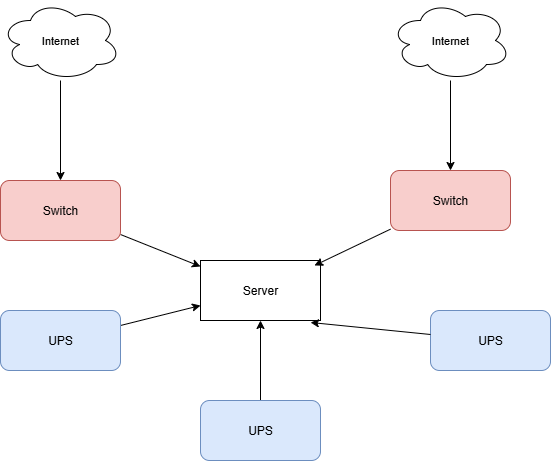

The diagram above was exported from draw.io. Its source (the exported page's mxGraphModel, read from the mxfile embedded in the PNG):
<mxGraphModel dx="1246" dy="1474" grid="1" gridSize="10" guides="1" tooltips="1" connect="1" arrows="1" fold="1" page="1" pageScale="1" pageWidth="1400" pageHeight="850" math="0" shadow="0">
  <root>
    <mxCell id="0" />
    <mxCell id="1" parent="0" />
    <mxCell id="a0H8AqDa-5y-3zNkOOKG-1" value="Server" style="rounded=0;whiteSpace=wrap;html=1;" vertex="1" parent="1">
      <mxGeometry x="400" y="200" width="120" height="60" as="geometry" />
    </mxCell>
    <mxCell id="a0H8AqDa-5y-3zNkOOKG-2" style="edgeStyle=none;shape=connector;rounded=0;orthogonalLoop=1;jettySize=auto;html=1;strokeColor=default;align=center;verticalAlign=middle;fontFamily=Helvetica;fontSize=11;fontColor=default;labelBackgroundColor=default;endArrow=classic;" edge="1" parent="1" source="a0H8AqDa-5y-3zNkOOKG-3" target="a0H8AqDa-5y-3zNkOOKG-1">
      <mxGeometry relative="1" as="geometry" />
    </mxCell>
    <mxCell id="a0H8AqDa-5y-3zNkOOKG-3" value="Switch" style="rounded=1;whiteSpace=wrap;html=1;fillColor=#f8cecc;strokeColor=#b85450;" vertex="1" parent="1">
      <mxGeometry x="200" y="120" width="120" height="60" as="geometry" />
    </mxCell>
    <mxCell id="a0H8AqDa-5y-3zNkOOKG-4" value="Switch" style="rounded=1;whiteSpace=wrap;html=1;fillColor=#f8cecc;strokeColor=#b85450;" vertex="1" parent="1">
      <mxGeometry x="590" y="110" width="120" height="60" as="geometry" />
    </mxCell>
    <mxCell id="a0H8AqDa-5y-3zNkOOKG-5" style="edgeStyle=none;shape=connector;rounded=0;orthogonalLoop=1;jettySize=auto;html=1;strokeColor=default;align=center;verticalAlign=middle;fontFamily=Helvetica;fontSize=11;fontColor=default;labelBackgroundColor=default;endArrow=classic;" edge="1" parent="1" source="a0H8AqDa-5y-3zNkOOKG-6" target="a0H8AqDa-5y-3zNkOOKG-1">
      <mxGeometry relative="1" as="geometry" />
    </mxCell>
    <mxCell id="a0H8AqDa-5y-3zNkOOKG-6" value="UPS" style="rounded=1;whiteSpace=wrap;html=1;fillColor=#dae8fc;strokeColor=#6c8ebf;" vertex="1" parent="1">
      <mxGeometry x="200" y="250" width="120" height="60" as="geometry" />
    </mxCell>
    <mxCell id="a0H8AqDa-5y-3zNkOOKG-7" style="edgeStyle=none;shape=connector;rounded=0;orthogonalLoop=1;jettySize=auto;html=1;strokeColor=default;align=center;verticalAlign=middle;fontFamily=Helvetica;fontSize=11;fontColor=default;labelBackgroundColor=default;endArrow=classic;" edge="1" parent="1" source="a0H8AqDa-5y-3zNkOOKG-8" target="a0H8AqDa-5y-3zNkOOKG-1">
      <mxGeometry relative="1" as="geometry" />
    </mxCell>
    <mxCell id="a0H8AqDa-5y-3zNkOOKG-8" value="UPS" style="rounded=1;whiteSpace=wrap;html=1;fillColor=#dae8fc;strokeColor=#6c8ebf;" vertex="1" parent="1">
      <mxGeometry x="400" y="340" width="120" height="60" as="geometry" />
    </mxCell>
    <mxCell id="a0H8AqDa-5y-3zNkOOKG-9" value="UPS" style="rounded=1;whiteSpace=wrap;html=1;fillColor=#dae8fc;strokeColor=#6c8ebf;" vertex="1" parent="1">
      <mxGeometry x="630" y="250" width="120" height="60" as="geometry" />
    </mxCell>
    <mxCell id="a0H8AqDa-5y-3zNkOOKG-10" style="rounded=0;orthogonalLoop=1;jettySize=auto;html=1;entryX=0.917;entryY=1.033;entryDx=0;entryDy=0;entryPerimeter=0;" edge="1" parent="1" source="a0H8AqDa-5y-3zNkOOKG-9" target="a0H8AqDa-5y-3zNkOOKG-1">
      <mxGeometry relative="1" as="geometry" />
    </mxCell>
    <mxCell id="a0H8AqDa-5y-3zNkOOKG-11" style="edgeStyle=none;shape=connector;rounded=0;orthogonalLoop=1;jettySize=auto;html=1;entryX=0.95;entryY=0.083;entryDx=0;entryDy=0;entryPerimeter=0;strokeColor=default;align=center;verticalAlign=middle;fontFamily=Helvetica;fontSize=11;fontColor=default;labelBackgroundColor=default;endArrow=classic;" edge="1" parent="1" source="a0H8AqDa-5y-3zNkOOKG-4" target="a0H8AqDa-5y-3zNkOOKG-1">
      <mxGeometry relative="1" as="geometry" />
    </mxCell>
    <mxCell id="a0H8AqDa-5y-3zNkOOKG-12" style="edgeStyle=none;shape=connector;rounded=0;orthogonalLoop=1;jettySize=auto;html=1;entryX=0.5;entryY=0;entryDx=0;entryDy=0;strokeColor=default;align=center;verticalAlign=middle;fontFamily=Helvetica;fontSize=11;fontColor=default;labelBackgroundColor=default;endArrow=classic;" edge="1" parent="1" source="a0H8AqDa-5y-3zNkOOKG-13" target="a0H8AqDa-5y-3zNkOOKG-3">
      <mxGeometry relative="1" as="geometry" />
    </mxCell>
    <mxCell id="a0H8AqDa-5y-3zNkOOKG-13" value="Internet" style="ellipse;shape=cloud;whiteSpace=wrap;html=1;fontFamily=Helvetica;fontSize=11;fontColor=default;labelBackgroundColor=default;" vertex="1" parent="1">
      <mxGeometry x="200" y="-60" width="120" height="80" as="geometry" />
    </mxCell>
    <mxCell id="a0H8AqDa-5y-3zNkOOKG-14" style="edgeStyle=none;shape=connector;rounded=0;orthogonalLoop=1;jettySize=auto;html=1;entryX=0.5;entryY=0;entryDx=0;entryDy=0;strokeColor=default;align=center;verticalAlign=middle;fontFamily=Helvetica;fontSize=11;fontColor=default;labelBackgroundColor=default;endArrow=classic;" edge="1" parent="1" source="a0H8AqDa-5y-3zNkOOKG-15" target="a0H8AqDa-5y-3zNkOOKG-4">
      <mxGeometry relative="1" as="geometry" />
    </mxCell>
    <mxCell id="a0H8AqDa-5y-3zNkOOKG-15" value="Internet" style="ellipse;shape=cloud;whiteSpace=wrap;html=1;fontFamily=Helvetica;fontSize=11;fontColor=default;labelBackgroundColor=default;" vertex="1" parent="1">
      <mxGeometry x="590" y="-60" width="120" height="80" as="geometry" />
    </mxCell>
  </root>
</mxGraphModel>